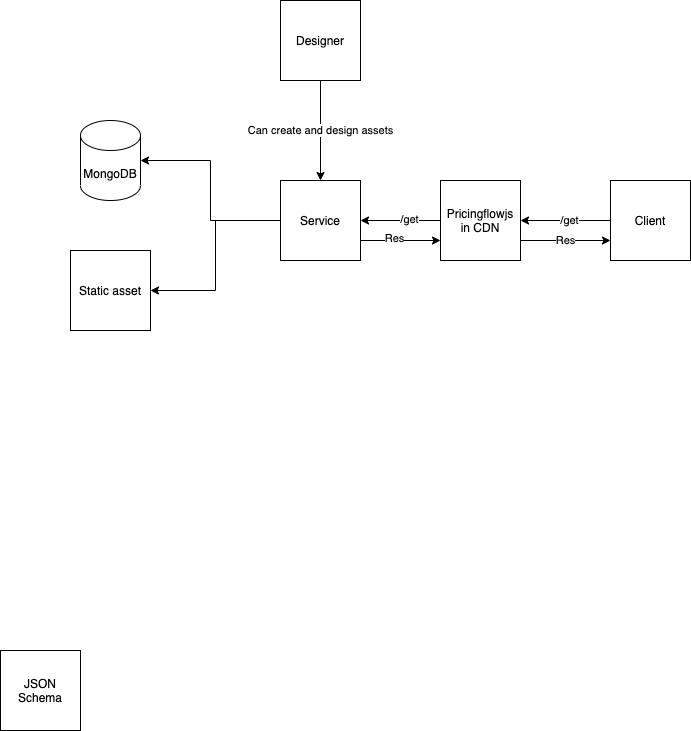

The diagram above was exported from draw.io. Its source (the exported page's mxGraphModel, read from the mxfile embedded in the PNG):
<mxGraphModel dx="770" dy="425" grid="1" gridSize="10" guides="1" tooltips="1" connect="1" arrows="1" fold="1" page="1" pageScale="1" pageWidth="850" pageHeight="1100" math="0" shadow="0">
  <root>
    <mxCell id="0" />
    <mxCell id="1" parent="0" />
    <mxCell id="dPzmBxCYhk6C49NW4vXP-14" style="edgeStyle=orthogonalEdgeStyle;rounded=0;orthogonalLoop=1;jettySize=auto;html=1;entryX=1;entryY=0.5;entryDx=0;entryDy=0;" edge="1" parent="1" source="dPzmBxCYhk6C49NW4vXP-1" target="dPzmBxCYhk6C49NW4vXP-4">
      <mxGeometry relative="1" as="geometry" />
    </mxCell>
    <mxCell id="dPzmBxCYhk6C49NW4vXP-16" value="/get" style="edgeLabel;html=1;align=center;verticalAlign=middle;resizable=0;points=[];" vertex="1" connectable="0" parent="dPzmBxCYhk6C49NW4vXP-14">
      <mxGeometry x="-0.2219" y="-1" relative="1" as="geometry">
        <mxPoint as="offset" />
      </mxGeometry>
    </mxCell>
    <mxCell id="dPzmBxCYhk6C49NW4vXP-28" value="Res" style="edgeStyle=orthogonalEdgeStyle;rounded=0;orthogonalLoop=1;jettySize=auto;html=1;exitX=1;exitY=0.75;exitDx=0;exitDy=0;entryX=0;entryY=0.75;entryDx=0;entryDy=0;" edge="1" parent="1" source="dPzmBxCYhk6C49NW4vXP-1" target="dPzmBxCYhk6C49NW4vXP-2">
      <mxGeometry relative="1" as="geometry" />
    </mxCell>
    <mxCell id="dPzmBxCYhk6C49NW4vXP-1" value="Pricingflowjs in CDN" style="whiteSpace=wrap;html=1;aspect=fixed;" vertex="1" parent="1">
      <mxGeometry x="510" y="510" width="80" height="80" as="geometry" />
    </mxCell>
    <mxCell id="dPzmBxCYhk6C49NW4vXP-3" style="edgeStyle=orthogonalEdgeStyle;rounded=0;orthogonalLoop=1;jettySize=auto;html=1;" edge="1" parent="1" source="dPzmBxCYhk6C49NW4vXP-2" target="dPzmBxCYhk6C49NW4vXP-1">
      <mxGeometry relative="1" as="geometry" />
    </mxCell>
    <mxCell id="dPzmBxCYhk6C49NW4vXP-17" value="/get" style="edgeLabel;html=1;align=center;verticalAlign=middle;resizable=0;points=[];" vertex="1" connectable="0" parent="dPzmBxCYhk6C49NW4vXP-3">
      <mxGeometry x="-0.0899" relative="1" as="geometry">
        <mxPoint as="offset" />
      </mxGeometry>
    </mxCell>
    <mxCell id="dPzmBxCYhk6C49NW4vXP-2" value="Client" style="whiteSpace=wrap;html=1;aspect=fixed;" vertex="1" parent="1">
      <mxGeometry x="680" y="510" width="80" height="80" as="geometry" />
    </mxCell>
    <mxCell id="dPzmBxCYhk6C49NW4vXP-15" style="edgeStyle=orthogonalEdgeStyle;rounded=0;orthogonalLoop=1;jettySize=auto;html=1;exitX=1;exitY=0.75;exitDx=0;exitDy=0;entryX=0;entryY=0.75;entryDx=0;entryDy=0;" edge="1" parent="1" source="dPzmBxCYhk6C49NW4vXP-4" target="dPzmBxCYhk6C49NW4vXP-1">
      <mxGeometry relative="1" as="geometry" />
    </mxCell>
    <mxCell id="dPzmBxCYhk6C49NW4vXP-27" value="Res" style="edgeLabel;html=1;align=center;verticalAlign=middle;resizable=0;points=[];" vertex="1" connectable="0" parent="dPzmBxCYhk6C49NW4vXP-15">
      <mxGeometry x="-0.1567" y="2" relative="1" as="geometry">
        <mxPoint as="offset" />
      </mxGeometry>
    </mxCell>
    <mxCell id="dPzmBxCYhk6C49NW4vXP-30" style="edgeStyle=orthogonalEdgeStyle;rounded=0;orthogonalLoop=1;jettySize=auto;html=1;" edge="1" parent="1" source="dPzmBxCYhk6C49NW4vXP-4" target="dPzmBxCYhk6C49NW4vXP-11">
      <mxGeometry relative="1" as="geometry" />
    </mxCell>
    <mxCell id="dPzmBxCYhk6C49NW4vXP-33" style="edgeStyle=orthogonalEdgeStyle;rounded=0;orthogonalLoop=1;jettySize=auto;html=1;" edge="1" parent="1" source="dPzmBxCYhk6C49NW4vXP-4" target="dPzmBxCYhk6C49NW4vXP-21">
      <mxGeometry relative="1" as="geometry" />
    </mxCell>
    <mxCell id="dPzmBxCYhk6C49NW4vXP-4" value="Service" style="whiteSpace=wrap;html=1;aspect=fixed;" vertex="1" parent="1">
      <mxGeometry x="350" y="510" width="80" height="80" as="geometry" />
    </mxCell>
    <mxCell id="dPzmBxCYhk6C49NW4vXP-5" value="JSON Schema" style="whiteSpace=wrap;html=1;aspect=fixed;" vertex="1" parent="1">
      <mxGeometry x="70" y="980" width="80" height="80" as="geometry" />
    </mxCell>
    <mxCell id="dPzmBxCYhk6C49NW4vXP-11" value="MongoDB" style="shape=cylinder3;whiteSpace=wrap;html=1;boundedLbl=1;backgroundOutline=1;size=15;" vertex="1" parent="1">
      <mxGeometry x="150" y="450" width="60" height="80" as="geometry" />
    </mxCell>
    <mxCell id="dPzmBxCYhk6C49NW4vXP-34" style="edgeStyle=orthogonalEdgeStyle;rounded=0;orthogonalLoop=1;jettySize=auto;html=1;" edge="1" parent="1" source="dPzmBxCYhk6C49NW4vXP-18" target="dPzmBxCYhk6C49NW4vXP-4">
      <mxGeometry relative="1" as="geometry" />
    </mxCell>
    <mxCell id="dPzmBxCYhk6C49NW4vXP-35" value="Can create and design assets" style="edgeLabel;html=1;align=center;verticalAlign=middle;resizable=0;points=[];" vertex="1" connectable="0" parent="dPzmBxCYhk6C49NW4vXP-34">
      <mxGeometry x="-0.0103" y="-3" relative="1" as="geometry">
        <mxPoint x="3" as="offset" />
      </mxGeometry>
    </mxCell>
    <mxCell id="dPzmBxCYhk6C49NW4vXP-18" value="Designer" style="whiteSpace=wrap;html=1;aspect=fixed;" vertex="1" parent="1">
      <mxGeometry x="350" y="330" width="80" height="80" as="geometry" />
    </mxCell>
    <mxCell id="dPzmBxCYhk6C49NW4vXP-21" value="Static asset" style="whiteSpace=wrap;html=1;aspect=fixed;" vertex="1" parent="1">
      <mxGeometry x="140" y="580" width="80" height="80" as="geometry" />
    </mxCell>
  </root>
</mxGraphModel>